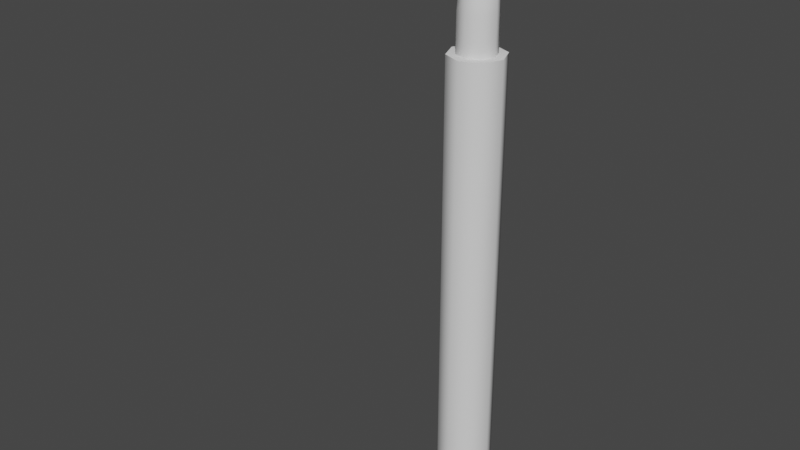 # Source: hoe.blend  (saved by Blender 2.83.18; exported with 4.5.12 LTS)
import bpy
from mathutils import Matrix  # noqa: F401  (used for matrix-valued properties, if any)

bpy.ops.wm.read_factory_settings(use_empty=True)
scene = bpy.context.scene
scene.name = 'Scene'

# ---- collections
col_collection = bpy.data.collections.new('Collection'); scene.collection.children.link(col_collection)

# ---- world
world_world = bpy.data.worlds.new('World'); scene.world = world_world
world_world.use_nodes = True; world_world.node_tree.nodes.clear()
_N = world_world.node_tree.nodes; _L = world_world.node_tree.links
n0 = _N.new('ShaderNodeOutputWorld'); n0.name = 'World Output'; n0.location = (300, 300)
n1 = _N.new('ShaderNodeBackground'); n1.name = 'Background'; n1.location = (10, 300)
n1.inputs[0].default_value = (0.05088, 0.05088, 0.05088, 1.0)
_L.new(n1.outputs[0], n0.inputs[0])
n0.is_active_output = True
world_world.color = (0.05088, 0.05088, 0.05088)
world_world.use_sun_shadow = False
world_world.sun_shadow_jitter_overblur = 0.0

# ---- meshes
me_cylinder_003 = bpy.data.meshes.new('Cylinder.003')
me_cylinder_003.from_pydata([(0.0, 0.3954, -2.373), (0.0, 0.3954, -1.582), (0.2796, 0.2796, -2.373), (0.2796, 0.2796, -1.582), (0.3954, -1.728e-08, -2.373), (0.3954, -1.728e-08, -1.582), (0.2796, -0.2796, -2.373), (0.2796, -0.2796, -1.582), (-3.457e-08, -0.3954, -2.373), (-3.457e-08, -0.3954, -1.582), (-0.2796, -0.2796, -2.373), (-0.2796, -0.2796, -1.582), (-0.3954, 4.715e-09, -2.373), (-0.3954, 4.715e-09, -1.582), (-0.2796, 0.2796, -2.373), (-0.2796, 0.2796, -1.582), (0.2588, 0.2796, -1.102), (7.776e-08, 0.3954, -1.207), (0.3661, -1.728e-08, -1.058), (0.2588, -0.2796, -1.102), (4.575e-08, -0.3954, -1.207), (-0.2588, -0.2796, -1.313), (-0.366, 4.715e-09, -1.357), (-0.2588, 0.2796, -1.313), (0.06649, 0.2796, -0.6872), (-0.132, 0.3954, -0.8841), (0.1487, -2.013e-08, -0.6056), (0.06649, -0.2796, -0.6872), (-0.132, -0.3954, -0.8841), (-0.3305, -0.2796, -1.081), (-0.4127, 1.864e-09, -1.163), (-0.3305, 0.2796, -1.081), (-0.1957, 0.2796, -0.4381), (-0.3325, 0.3954, -0.682), (-0.139, -2.419e-08, -0.3371), (-0.1957, -0.2796, -0.4381), (-0.3325, -0.3954, -0.682), (-0.4693, -0.2796, -0.9258), (-0.526, -2.194e-09, -1.027), (-0.4693, 0.2796, -0.9258), (-0.5502, 0.2796, -0.2512), (-0.6159, 0.3954, -0.5229), (-0.523, -3.534e-08, -0.1386), (-0.5502, -0.2796, -0.2512), (-0.6159, -0.3954, -0.5229), (-0.6816, -0.2796, -0.7947), (-0.7089, -1.334e-08, -0.9072), (-0.6816, 0.2796, -0.7947), (-0.7689, 0.2796, -0.1994), (-0.8106, 0.3954, -0.4758), (-0.7516, -3.254e-08, -0.08488), (-0.7689, -0.2796, -0.1994), (-0.8106, -0.3954, -0.4758), (-0.8522, -0.2796, -0.7523), (-0.8695, -1.055e-08, -0.8668), (-0.8522, 0.2796, -0.7523), (-1.022, 0.2796, -0.164), (-1.025, 0.3954, -0.4435), (-1.021, -3.326e-08, -0.04818), (-1.022, -0.2796, -0.164), (-1.025, -0.3954, -0.4435), (-1.027, -0.2796, -0.7231), (-1.028, -1.126e-08, -0.8389), (-1.027, 0.2796, -0.7231), (-1.376, 0.2315, -0.2089), (-1.378, 0.3273, -0.4404), (-1.375, -2.08e-08, -0.113), (-1.376, -0.2315, -0.2089), (-1.378, -0.3273, -0.4404), (-1.38, -0.2315, -0.6718), (-1.381, -2.588e-09, -0.7677), (-1.38, 0.2315, -0.6718), (-1.708, 0.1868, -0.2506), (-1.709, 0.2641, -0.4374), (-1.707, -8.211e-09, -0.1732), (-1.708, -0.1868, -0.2506), (-1.709, -0.2641, -0.4374), (-1.711, -0.1868, -0.6241), (-1.712, 6.486e-09, -0.7015), (-1.711, 0.1868, -0.6241), (-2.131, 0.1519, -0.2817), (-2.133, 0.2148, -0.4335), (-2.131, 1.392e-08, -0.2187), (-2.131, -0.1519, -0.2817), (-2.133, -0.2148, -0.4335), (-2.134, -0.1519, -0.5854), (-2.135, 2.587e-08, -0.6483), (-2.134, 0.1519, -0.5854), (-2.392, 0.1519, -0.2793), (-2.392, -0.1519, -0.2793), (-2.394, -0.1519, -0.5831), (-2.394, 0.1519, -0.5831), (-2.466, -0.1519, -0.2786), (-2.466, 0.1519, -0.2786), (-2.469, -0.1519, -0.3312), (-2.469, 0.1519, -0.3312), (-2.529, -1.739, -0.2781), (-2.529, 1.739, -0.2781), (-2.531, -1.739, -0.3307), (-2.531, 1.739, -0.3307), (-4.179, -1.739, -0.2781), (-4.179, 1.739, -0.2781), (-4.181, -1.739, -0.3307), (-4.181, 1.739, -0.3307), (-2.201e-08, 0.5781, -12.79), (-2.201e-08, 0.5781, -2.369), (0.4088, 0.4088, -12.79), (0.4088, 0.4088, -2.369), (0.5781, -2.212e-08, -12.79), (0.5781, -2.212e-08, -2.369), (0.4088, -0.4088, -12.79), (0.4088, -0.4088, -2.369), (-7.254e-08, -0.5781, -12.79), (-7.254e-08, -0.5781, -2.369), (-0.4088, -0.4088, -12.79), (-0.4088, -0.4088, -2.369), (-0.5781, 1.004e-08, -12.79), (-0.5781, 1.004e-08, -2.369), (-0.4088, 0.4088, -12.79), (-0.4088, 0.4088, -2.369)], [], [(0, 1, 3, 2), (2, 3, 5, 4), (4, 5, 7, 6), (6, 7, 9, 8), (8, 9, 11, 10), (10, 11, 13, 12), (7, 5, 18, 19), (12, 13, 15, 14), (14, 15, 1, 0), (23, 22, 30, 31), (13, 11, 21, 22), (9, 7, 19, 20), (15, 13, 22, 23), (5, 3, 16, 18), (11, 9, 20, 21), (1, 15, 23, 17), (3, 1, 17, 16), (26, 24, 32, 34), (21, 20, 28, 29), (19, 18, 26, 27), (16, 17, 25, 24), (17, 23, 31, 25), (22, 21, 29, 30), (20, 19, 27, 28), (18, 16, 24, 26), (35, 34, 42, 43), (31, 30, 38, 39), (29, 28, 36, 37), (27, 26, 34, 35), (24, 25, 33, 32), (25, 31, 39, 33), (30, 29, 37, 38), (28, 27, 35, 36), (47, 46, 54, 55), (32, 33, 41, 40), (33, 39, 47, 41), (38, 37, 45, 46), (36, 35, 43, 44), (34, 32, 40, 42), (39, 38, 46, 47), (37, 36, 44, 45), (52, 51, 59, 60), (45, 44, 52, 53), (43, 42, 50, 51), (40, 41, 49, 48), (41, 47, 55, 49), (46, 45, 53, 54), (44, 43, 51, 52), (42, 40, 48, 50), (57, 63, 71, 65), (50, 48, 56, 58), (55, 54, 62, 63), (53, 52, 60, 61), (51, 50, 58, 59), (48, 49, 57, 56), (49, 55, 63, 57), (54, 53, 61, 62), (69, 68, 76, 77), (62, 61, 69, 70), (60, 59, 67, 68), (58, 56, 64, 66), (63, 62, 70, 71), (61, 60, 68, 69), (59, 58, 66, 67), (56, 57, 65, 64), (79, 78, 86, 87), (67, 66, 74, 75), (64, 65, 73, 72), (65, 71, 79, 73), (70, 69, 77, 78), (68, 67, 75, 76), (66, 64, 72, 74), (71, 70, 78, 79), (85, 84, 83, 89, 90), (77, 76, 84, 85), (75, 74, 82, 83), (72, 73, 81, 80), (73, 79, 87, 81), (78, 77, 85, 86), (76, 75, 83, 84), (74, 72, 80, 82), (89, 88, 93, 92), (82, 80, 88), (81, 87, 91, 88, 80), (87, 86, 85, 90, 91), (93, 95, 99, 97), (88, 91, 95, 93), (90, 89, 92, 94), (91, 90, 94, 95), (99, 98, 102, 103), (94, 92, 96, 98), (95, 94, 98, 99), (92, 93, 97, 96), (101, 103, 102, 100), (96, 97, 101, 100), (97, 99, 103, 101), (98, 96, 100, 102), (104, 105, 107, 106), (106, 107, 109, 108), (108, 109, 111, 110), (110, 111, 113, 112), (112, 113, 115, 114), (114, 115, 117, 116), (107, 105, 119, 117, 115, 113, 111, 109), (116, 117, 119, 118), (118, 119, 105, 104), (104, 106, 108, 110, 112, 114, 116, 118), (82, 88, 89), (83, 82, 89)])
me_cylinder_003.polygons.foreach_set('use_smooth', [True] * 109)
_k = set([(90, 91), (90, 94), (91, 95), (92, 93), (92, 94), (92, 96), (93, 97), (94, 95), (94, 98), (95, 99), (96, 97), (96, 98), (96, 100), (97, 99), (97, 101), (98, 99), (98, 102), (99, 103), (100, 101), (100, 102), (101, 103), (102, 103), (104, 106), (104, 118), (105, 107), (105, 119), (106, 108), (107, 109), (108, 110), (109, 111), (110, 112), (111, 113), (112, 114), (113, 115), (114, 116), (115, 117), (116, 118), (117, 119)])
me_cylinder_003.attributes.new('sharp_edge', 'BOOLEAN', 'EDGE').data.foreach_set('value', [ (min(e.vertices), max(e.vertices)) in _k for e in me_cylinder_003.edges])
_uv = me_cylinder_003.uv_layers.new(name='UVMap')
_uv.uv.foreach_set('vector', [0.3618, 0.436, 0.2897, 0.485, 0.2685, 0.465, 0.3407, 0.416, 0.9393, 0.5374, 0.9393, 0.613, 0.9059, 0.6121, 0.9059, 0.5365, 0.9059, 0.5365, 0.9059, 0.6121, 0.8725, 0.613, 0.8725, 0.5374, 0.9456, 0.3312, 0.8735, 0.2822, 0.8946, 0.2622, 0.9668, 0.3111, 0.9668, 0.3111, 0.8946, 0.2622, 0.9165, 0.2413, 0.9887, 0.2903, 1.0, 0.3312, 1.0, 0.407, 0.9666, 0.4076, 0.9666, 0.3318, 0.8725, 0.613, 0.9059, 0.6121, 0.9059, 0.6625, 0.8725, 0.6592, 0.9666, 0.3318, 0.9666, 0.4076, 0.9332, 0.407, 0.9332, 0.3312, 0.3837, 0.4569, 0.3116, 0.5059, 0.2897, 0.485, 0.3618, 0.436, 0.9332, 0.4326, 0.9666, 0.429, 0.9666, 0.4479, 0.9332, 0.4553, 0.9666, 0.4076, 1.0, 0.407, 1.0, 0.4326, 0.9666, 0.429, 0.8946, 0.2622, 0.8735, 0.2822, 0.8312, 0.2509, 0.8604, 0.2389, 0.9332, 0.407, 0.9666, 0.4076, 0.9666, 0.429, 0.9332, 0.4326, 0.9059, 0.6121, 0.9393, 0.613, 0.9393, 0.6592, 0.9059, 0.6625, 0.9165, 0.2413, 0.8946, 0.2622, 0.8604, 0.2389, 0.8904, 0.2261, 0.2897, 0.485, 0.3116, 0.5059, 0.2854, 0.5211, 0.2555, 0.5082, 0.2685, 0.465, 0.2897, 0.485, 0.2555, 0.5082, 0.2263, 0.4962, 0.2077, 0.0, 0.2411, 0.007673, 0.2411, 0.03348, 0.2077, 0.02831, 0.8904, 0.2261, 0.8604, 0.2389, 0.8411, 0.2093, 0.8747, 0.2065, 0.8725, 0.6592, 0.9059, 0.6625, 0.9059, 0.7075, 0.8725, 0.7004, 0.2263, 0.4962, 0.2555, 0.5082, 0.2361, 0.5379, 0.2033, 0.536, 0.2555, 0.5082, 0.2854, 0.5211, 0.2698, 0.5407, 0.2361, 0.5379, 0.9666, 0.429, 1.0, 0.4326, 1.0, 0.4553, 0.9666, 0.4479, 0.8604, 0.2389, 0.8312, 0.2509, 0.8082, 0.2112, 0.8411, 0.2093, 0.9059, 0.6625, 0.9393, 0.6592, 0.9393, 0.7004, 0.9059, 0.7075, 0.1743, 0.03348, 0.2077, 0.02831, 0.2077, 0.06566, 0.1743, 0.06797, 0.9332, 0.4553, 0.9666, 0.4479, 0.9666, 0.4616, 0.9332, 0.4709, 0.8747, 0.2065, 0.8411, 0.2093, 0.8381, 0.1821, 0.8713, 0.1867, 0.1743, 0.007673, 0.2077, 0.0, 0.2077, 0.02831, 0.1743, 0.03348, 0.2033, 0.536, 0.2361, 0.5379, 0.2331, 0.5651, 0.2008, 0.5706, 0.2361, 0.5379, 0.2698, 0.5407, 0.2663, 0.5605, 0.2331, 0.5651, 0.9666, 0.4479, 1.0, 0.4553, 1.0, 0.4709, 0.9666, 0.4616, 0.8411, 0.2093, 0.8082, 0.2112, 0.8057, 0.1766, 0.8381, 0.1821, 0.8725, 0.7017, 0.8391, 0.7012, 0.8391, 0.6853, 0.8725, 0.6849, 0.2008, 0.5706, 0.2331, 0.5651, 0.2405, 0.5957, 0.211, 0.6082, 0.2331, 0.5651, 0.2663, 0.5605, 0.2707, 0.5841, 0.2405, 0.5957, 0.8391, 0.7206, 0.8057, 0.7241, 0.8057, 0.7017, 0.8391, 0.7012, 0.8381, 0.1821, 0.8057, 0.1766, 0.816, 0.139, 0.8454, 0.1515, 0.2077, 0.02831, 0.2411, 0.03348, 0.2411, 0.06797, 0.2077, 0.06566, 0.8725, 0.7241, 0.8391, 0.7206, 0.8391, 0.7012, 0.8725, 0.7017, 0.8713, 0.1867, 0.8381, 0.1821, 0.8454, 0.1515, 0.8757, 0.1631, 0.8561, 0.1343, 0.8281, 0.1198, 0.8444, 0.09905, 0.8697, 0.1166, 0.8757, 0.1631, 0.8454, 0.1515, 0.8561, 0.1343, 0.8849, 0.1479, 0.1743, 0.06797, 0.2077, 0.06566, 0.2077, 0.08774, 0.1743, 0.08909, 0.211, 0.6082, 0.2405, 0.5957, 0.2512, 0.6129, 0.2231, 0.6274, 0.2405, 0.5957, 0.2707, 0.5841, 0.28, 0.5992, 0.2512, 0.6129, 0.8391, 0.7012, 0.8057, 0.7017, 0.8057, 0.6849, 0.8391, 0.6853, 0.8454, 0.1515, 0.816, 0.139, 0.8281, 0.1198, 0.8561, 0.1343, 0.2077, 0.06566, 0.2411, 0.06797, 0.2411, 0.08909, 0.2077, 0.08774, 0.2647, 0.6306, 0.2908, 0.6139, 0.3134, 0.6431, 0.2919, 0.6569, 0.2077, 0.08774, 0.2411, 0.08909, 0.2411, 0.1135, 0.2077, 0.1137, 0.8725, 0.6849, 0.8391, 0.6853, 0.8391, 0.6699, 0.8725, 0.6678, 0.8849, 0.1479, 0.8561, 0.1343, 0.8697, 0.1166, 0.8957, 0.1333, 0.1743, 0.08909, 0.2077, 0.08774, 0.2077, 0.1137, 0.1743, 0.1135, 0.2231, 0.6274, 0.2512, 0.6129, 0.2647, 0.6306, 0.2394, 0.6481, 0.2512, 0.6129, 0.28, 0.5992, 0.2908, 0.6139, 0.2647, 0.6306, 0.8391, 0.6853, 0.8057, 0.6849, 0.8057, 0.6678, 0.8391, 0.6699, 0.9184, 0.1041, 0.8968, 0.09029, 0.9222, 0.06563, 0.9397, 0.0768, 0.8391, 0.6699, 0.8057, 0.6678, 0.8115, 0.6337, 0.8391, 0.6353, 0.8697, 0.1166, 0.8444, 0.09905, 0.8759, 0.07576, 0.8968, 0.09029, 0.2077, 0.1137, 0.2411, 0.1135, 0.2354, 0.1473, 0.2077, 0.1475, 0.8725, 0.6678, 0.8391, 0.6699, 0.8391, 0.6353, 0.8667, 0.6337, 0.8957, 0.1333, 0.8697, 0.1166, 0.8968, 0.09029, 0.9184, 0.1041, 0.1743, 0.1135, 0.2077, 0.1137, 0.2077, 0.1475, 0.1801, 0.1473, 0.2394, 0.6481, 0.2647, 0.6306, 0.2919, 0.6569, 0.2709, 0.6714, 0.8614, 0.6016, 0.8391, 0.603, 0.8391, 0.5621, 0.8572, 0.561, 0.1801, 0.1473, 0.2077, 0.1475, 0.2077, 0.1791, 0.1854, 0.179, 0.2709, 0.6714, 0.2919, 0.6569, 0.3173, 0.6815, 0.3004, 0.6933, 0.2919, 0.6569, 0.3134, 0.6431, 0.3347, 0.6704, 0.3173, 0.6815, 0.8391, 0.6353, 0.8115, 0.6337, 0.8168, 0.6016, 0.8391, 0.603, 0.8968, 0.09029, 0.8759, 0.07576, 0.9053, 0.05391, 0.9222, 0.06563, 0.2077, 0.1475, 0.2354, 0.1473, 0.23, 0.179, 0.2077, 0.1791, 0.8667, 0.6337, 0.8391, 0.6353, 0.8391, 0.603, 0.8614, 0.6016, 0.9688, 0.04328, 0.9547, 0.0342, 0.9409, 0.02467, 0.9607, 0.005472, 0.9887, 0.02408, 0.9397, 0.0768, 0.9222, 0.06563, 0.9547, 0.0342, 0.9688, 0.04328, 0.1854, 0.179, 0.2077, 0.1791, 0.2077, 0.2197, 0.1896, 0.2196, 0.3004, 0.6933, 0.3173, 0.6815, 0.3497, 0.713, 0.336, 0.7225, 0.3173, 0.6815, 0.3347, 0.6704, 0.3639, 0.7039, 0.3497, 0.713, 0.8391, 0.603, 0.8168, 0.6016, 0.821, 0.561, 0.8391, 0.5621, 0.9222, 0.06563, 0.9053, 0.05391, 0.9409, 0.02467, 0.9547, 0.0342, 0.2077, 0.1791, 0.23, 0.179, 0.2259, 0.2196, 0.2077, 0.2197, 0.1896, 0.2446, 0.2259, 0.2446, 0.2259, 0.2517, 0.1896, 0.2517, 0.2077, 0.2197, 0.2259, 0.2196, 0.2259, 0.2446, 0.3497, 0.713, 0.3639, 0.7039, 0.3837, 0.7231, 0.3558, 0.7417, 0.336, 0.7225, 0.8572, 0.561, 0.8391, 0.5621, 0.821, 0.561, 0.821, 0.5365, 0.8572, 0.5365, 0.4025, 0.416, 0.4088, 0.416, 0.4088, 0.5683, 0.4025, 0.5684, 0.3558, 0.7417, 0.3837, 0.7231, 0.3665, 0.7441, 0.3614, 0.7472, 0.9887, 0.02408, 0.9607, 0.005472, 0.9664, 0.0, 0.9714, 0.003058, 0.903, 0.7075, 0.903, 0.7367, 0.8725, 0.7367, 0.8725, 0.7075, 0.007357, 0.7498, 0.007357, 0.416, 0.2008, 0.416, 0.2008, 0.7498, 0.4088, 0.416, 0.415, 0.416, 0.415, 0.5684, 0.4088, 0.5683, 0.0, 0.5975, 0.0, 0.5683, 0.007357, 0.416, 0.007357, 0.7498, 0.1896, 0.2517, 0.2259, 0.2517, 0.4154, 0.2577, 0.0, 0.2577, 0.3837, 0.416, 0.39, 0.416, 0.39, 0.7498, 0.3837, 0.7498, 0.0, 0.2577, 0.4154, 0.2577, 0.4154, 0.416, 0.0, 0.416, 0.3962, 0.416, 0.4025, 0.4162, 0.4025, 0.5744, 0.3962, 0.5742, 0.39, 0.4162, 0.3962, 0.416, 0.3962, 0.5742, 0.39, 0.5744, 0.5609, 0.0, 0.5609, 0.9999, 0.5131, 1.0, 0.5131, 5.299e-05, 0.8057, 0.001372, 0.8057, 0.9978, 0.7569, 0.9964, 0.7569, 0.0, 0.7569, 0.0, 0.7569, 0.9964, 0.7081, 0.9978, 0.7081, 0.001372, 0.7081, 5.299e-05, 0.7081, 1.0, 0.6603, 0.9999, 0.6603, 0.0, 0.6603, 0.0, 0.6603, 0.9999, 0.6106, 1.0, 0.6106, 4.228e-05, 0.4154, 0.9992, 0.4154, 0.0009438, 0.4642, 0.0, 0.4642, 0.9983, 0.8959, 0.4337, 0.8431, 0.4337, 0.8057, 0.4037, 0.8057, 0.3612, 0.8431, 0.3312, 0.8959, 0.3312, 0.9332, 0.3612, 0.9332, 0.4037, 0.4642, 0.9983, 0.4642, 0.0, 0.5131, 0.0009438, 0.5131, 0.9992, 0.6106, 4.237e-05, 0.6106, 1.0, 0.5609, 0.9999, 0.5609, 0.0, 0.8425, 0.5365, 0.8057, 0.5069, 0.8057, 0.4646, 0.8425, 0.4343, 0.8945, 0.4337, 0.9313, 0.4633, 0.9313, 0.5056, 0.8945, 0.5359, 0.2077, 0.2197, 0.2259, 0.2446, 0.1896, 0.2446, 0.1896, 0.2196, 0.2077, 0.2197, 0.1896, 0.2446])
me_cylinder_003.use_remesh_fix_poles = True
me_cylinder_003.use_remesh_preserve_attributes = False
me_cylinder_003.use_mirror_vertex_groups = False
me_cylinder_003.update()

# ---- objects
ob_cylinder_001 = bpy.data.objects.new('Cylinder.001', me_cylinder_003)

# ---- transforms, parenting, visibility, modifiers, constraints
ob_cylinder_001.location = (0.0, 0.0, 12.79)
ob_cylinder_001.lineart.crease_threshold = 0.0
_m = ob_cylinder_001.modifiers.new('EdgeSplit', 'EDGE_SPLIT')
_m.use_edge_angle = False

# ---- collection membership
col_collection.objects.link(ob_cylinder_001)

# ---- scene / render settings (as saved in the file)
scene.frame_start = 1; scene.frame_end = 250; scene.frame_set(60)
scene.render.engine = 'BLENDER_EEVEE_NEXT'
scene.cycles.use_denoising = False
scene.cycles.samples = 128
scene.cycles.sampling_pattern = 'TABULATED_SOBOL'
scene.cycles.use_adaptive_sampling = False
scene.cycles.use_light_tree = False
scene.view_settings.view_transform = 'Filmic'
bpy.context.view_layer.update()

# ---- added for rendering (the .blend has no active camera and no usable light): camera, sun
cam_auto = bpy.data.cameras.new('AutoCamera')
cam_auto.lens = 50.0
cam_auto.sensor_width = 36.0
cam_auto.clip_end = 1000.0
ob_auto_camera = bpy.data.objects.new('AutoCamera', cam_auto)
scene.collection.objects.link(ob_auto_camera)
ob_auto_camera.location = (11.1869, -15.5863, 16.7608)
ob_auto_camera.rotation_euler = (1.09748, -7.21219e-08, 0.694738)
scene.camera = ob_auto_camera
light_auto_sun = bpy.data.lights.new('AutoSun', 'SUN')
light_auto_sun.energy = 3.0
light_auto_sun.angle = 0.0523599
ob_auto_sun = bpy.data.objects.new('AutoSun', light_auto_sun)
scene.collection.objects.link(ob_auto_sun)
ob_auto_sun.rotation_euler = (0.872665, 0.174533, 0.523599)
bpy.context.view_layer.update()
